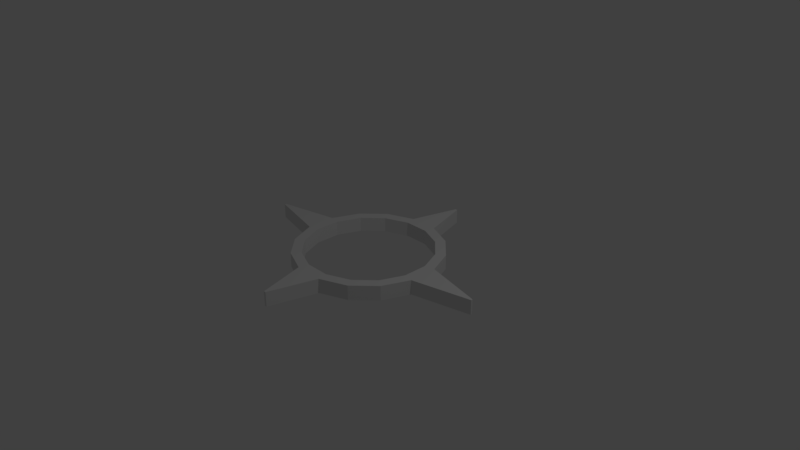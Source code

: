 # Source: Reticle.blend  (saved by Blender 2.79.0; exported with 4.5.12 LTS)
import bpy
from mathutils import Matrix  # noqa: F401  (used for matrix-valued properties, if any)

bpy.ops.wm.read_factory_settings(use_empty=True)
scene = bpy.context.scene
scene.name = 'Scene'

# ---- collections
col_collection_1 = bpy.data.collections.new('Collection 1'); scene.collection.children.link(col_collection_1)

# ---- world
world_world = bpy.data.worlds.new('World'); scene.world = world_world
world_world.color = (0.05088, 0.05088, 0.05088)
world_world.use_sun_shadow = False
world_world.sun_shadow_jitter_overblur = 0.0
world_world.cycles.sampling_method = 'MANUAL'

# ---- cameras
cam_camera = bpy.data.cameras.new('Camera')
cam_camera.clip_end = 100.0
cam_camera.lens = 35.0
cam_camera.sensor_width = 32.0
cam_camera.sensor_height = 18.0
cam_camera.ortho_scale = 7.314
cam_camera.dof.focus_distance = 0.0
cam_camera.dof.aperture_fstop = 128.0

# ---- lights
light_lamp = bpy.data.lights.new('Lamp', 'POINT')
light_lamp.transmission_factor = 0.0
light_lamp.cutoff_distance = 30.0
light_lamp.energy = 100.0
light_lamp.shadow_buffer_clip_start = 1.001
light_lamp.shadow_soft_size = 0.1
light_lamp.shadow_maximum_resolution = 0.006
light_lamp.use_absolute_resolution = True

# ---- meshes
me_cylinder = bpy.data.meshes.new('Cylinder')
me_cylinder.from_pydata([(-0.1951, 0.9808, -0.09894), (-0.1951, 0.9808, 0.09899), (0.1951, 0.9808, -0.09894), (0.1951, 0.9808, 0.09899), (0.5556, 0.8315, -0.09894), (0.5556, 0.8315, 0.09899), (0.8315, 0.5556, -0.09894), (0.8315, 0.5556, 0.09899), (0.9808, 0.1951, -0.09894), (0.9808, 0.1951, 0.09899), (0.9808, -0.1951, -0.09894), (0.9808, -0.1951, 0.09899), (0.8315, -0.5556, -0.09894), (0.8315, -0.5556, 0.09899), (0.5556, -0.8315, -0.09894), (0.5556, -0.8315, 0.09899), (0.1951, -0.9808, -0.09894), (0.1951, -0.9808, 0.09899), (-0.1951, -0.9808, -0.09894), (-0.1951, -0.9808, 0.09899), (-0.5556, -0.8315, -0.09894), (-0.5556, -0.8315, 0.09899), (-0.8315, -0.5556, -0.09894), (-0.8315, -0.5556, 0.09899), (-0.9808, -0.1951, -0.09894), (-0.9808, -0.1951, 0.09899), (-0.9808, 0.1951, -0.09894), (-0.9808, 0.1951, 0.09899), (-0.8315, 0.5556, -0.09894), (-0.8315, 0.5556, 0.09899), (-0.5555, 0.8315, -0.09894), (-0.5555, 0.8315, 0.09899), (0.1682, 0.8452, 0.09899), (-0.1681, 0.8453, 0.09899), (0.4788, 0.7166, 0.09899), (0.7166, 0.4788, 0.09899), (0.8453, 0.1681, 0.09899), (0.8452, -0.1682, 0.09899), (0.7166, -0.4788, 0.09899), (0.4788, -0.7166, 0.09899), (0.1681, -0.8453, 0.09899), (-0.1682, -0.8452, 0.09899), (-0.4788, -0.7166, 0.09899), (-0.7166, -0.4788, 0.09899), (-0.8453, -0.1681, 0.09899), (-0.8452, 0.1682, 0.09899), (-0.7166, 0.4788, 0.09899), (-0.4788, 0.7166, 0.09899), (0.1679, 0.844, -0.09893), (-0.1679, 0.844, -0.09893), (0.4781, 0.7155, -0.09893), (0.7155, 0.4781, -0.09893), (0.844, 0.1679, -0.09893), (0.844, -0.1679, -0.09893), (0.7155, -0.4781, -0.09893), (0.4781, -0.7155, -0.09893), (0.1679, -0.844, -0.09893), (-0.1679, -0.844, -0.09893), (-0.4781, -0.7155, -0.09893), (-0.7155, -0.4781, -0.09893), (-0.844, -0.1679, -0.09893), (-0.844, 0.1679, -0.09893), (-0.7155, 0.4781, -0.09893), (-0.4781, 0.7155, -0.09893), (-0.01503, 1.626, 0.09899), (0.01503, -1.626, 0.09899), (0.01503, -1.626, -0.09894), (-0.01504, -1.626, -0.09894), (-0.01504, -1.626, 0.09899), (1.781, 0.01211, 0.09899), (1.781, 0.01211, -0.09894), (1.781, -0.01212, -0.09894), (1.781, -0.01212, 0.09899), (-1.781, -0.01211, 0.09899), (-1.781, -0.01211, -0.09894), (-1.781, 0.01212, -0.09894), (-1.781, 0.01212, 0.09899), (-0.01503, 1.626, -0.09894), (0.01504, 1.626, -0.09894), (0.01504, 1.626, 0.09899)], [], [(16, 17, 65, 66), (2, 3, 5, 4), (4, 5, 7, 6), (6, 7, 9, 8), (11, 10, 71, 72), (10, 11, 13, 12), (12, 13, 15, 14), (14, 15, 17, 16), (17, 19, 68, 65), (18, 19, 21, 20), (20, 21, 23, 22), (22, 23, 25, 24), (26, 24, 74, 75), (26, 27, 29, 28), (19, 17, 40, 41), (28, 29, 31, 30), (30, 31, 1, 0), (2, 4, 50, 48), (33, 47, 63, 49), (29, 27, 45, 46), (5, 3, 32, 34), (15, 13, 38, 39), (25, 23, 43, 44), (11, 9, 36, 37), (21, 19, 41, 42), (31, 29, 46, 47), (7, 5, 34, 35), (17, 15, 39, 40), (3, 1, 33, 32), (27, 25, 44, 45), (13, 11, 37, 38), (23, 21, 42, 43), (1, 31, 47, 33), (9, 7, 35, 36), (41, 40, 56, 57), (34, 32, 48, 50), (42, 41, 57, 58), (35, 34, 50, 51), (43, 42, 58, 59), (36, 35, 51, 52), (44, 43, 59, 60), (37, 36, 52, 53), (45, 44, 60, 61), (38, 37, 53, 54), (46, 45, 61, 62), (39, 38, 54, 55), (47, 46, 62, 63), (40, 39, 55, 56), (32, 33, 49, 48), (12, 14, 55, 54), (22, 24, 60, 59), (8, 10, 53, 52), (18, 20, 58, 57), (28, 30, 63, 62), (4, 6, 51, 50), (14, 16, 56, 55), (0, 2, 48, 49), (24, 26, 61, 60), (10, 12, 54, 53), (20, 22, 59, 58), (30, 0, 49, 63), (6, 8, 52, 51), (16, 18, 57, 56), (26, 28, 62, 61), (70, 69, 72, 71), (74, 73, 76, 75), (10, 8, 70, 71), (25, 27, 76, 73), (24, 25, 73, 74), (9, 11, 72, 69), (8, 9, 69, 70), (27, 26, 75, 76), (77, 64, 79, 78), (66, 65, 68, 67), (0, 1, 64, 77), (2, 0, 77, 78), (19, 18, 67, 68), (18, 16, 66, 67), (3, 2, 78, 79), (1, 3, 79, 64)])
me_cylinder.use_remesh_preserve_volume = False
me_cylinder.use_remesh_preserve_attributes = False
me_cylinder.use_mirror_vertex_groups = False
me_cylinder.update()

# ---- objects
ob_cylinder = bpy.data.objects.new('Cylinder', me_cylinder)
ob_lamp = bpy.data.objects.new('Lamp', light_lamp)
ob_camera = bpy.data.objects.new('Camera', cam_camera)

# ---- transforms, parenting, visibility, modifiers, constraints
ob_cylinder.location = (0.0, 0.0, 0.0)
ob_cylinder.lineart.crease_threshold = 0.0
ob_lamp.location = (4.076, 1.005, 5.904)
ob_lamp.rotation_euler = (0.6503, 0.05522, 1.866)
ob_lamp.lock_rotations_4d = False
ob_lamp.empty_display_type = 'ARROWS'
ob_lamp.color = (0.0, 0.0, 0.0, 0.0)
ob_lamp.lineart.crease_threshold = 0.0
ob_camera.location = (7.481, -6.508, 5.344)
ob_camera.rotation_euler = (1.109, 0.0, 0.8149)
ob_camera.lock_rotations_4d = False
ob_camera.empty_display_type = 'ARROWS'
ob_camera.color = (0.0, 0.0, 0.0, 0.0)
ob_camera.display_type = 'WIRE'
ob_camera.lineart.crease_threshold = 0.0

# ---- collection membership
col_collection_1.objects.link(ob_cylinder)
col_collection_1.objects.link(ob_lamp)
col_collection_1.objects.link(ob_camera)

# ---- scene / render settings (as saved in the file)
scene.camera = ob_camera
scene.frame_start = 1; scene.frame_end = 250; scene.frame_set(1)
scene.render.engine = 'BLENDER_EEVEE_NEXT'
scene.render.resolution_percentage = 50
scene.render.dither_intensity = 0.0
scene.cycles.use_denoising = False
scene.cycles.samples = 128
scene.cycles.sampling_pattern = 'TABULATED_SOBOL'
scene.cycles.use_adaptive_sampling = False
scene.cycles.use_light_tree = False
scene.cycles.blur_glossy = 0.0
scene.cycles.sample_clamp_indirect = 0.0
scene.view_settings.view_transform = 'Standard'
bpy.context.view_layer.update()
